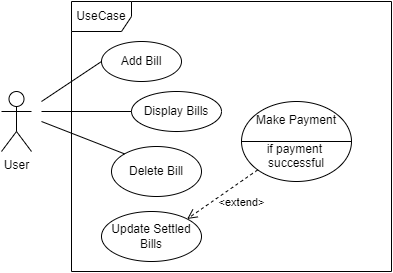

The diagram above was exported from draw.io. Its source (the exported page's mxGraphModel, read from the mxfile embedded in the PNG):
<mxGraphModel dx="798" dy="376" grid="1" gridSize="10" guides="1" tooltips="1" connect="1" arrows="1" fold="1" page="1" pageScale="1" pageWidth="850" pageHeight="1100" math="0" shadow="0">
  <root>
    <mxCell id="0" />
    <mxCell id="1" parent="0" />
    <mxCell id="M35fw7LbHGmcDLUE1rgj-1" value="UseCase" style="shape=umlFrame;whiteSpace=wrap;html=1;" vertex="1" parent="1">
      <mxGeometry x="170" y="30" width="320" height="270" as="geometry" />
    </mxCell>
    <mxCell id="M35fw7LbHGmcDLUE1rgj-2" value="User" style="shape=umlActor;verticalLabelPosition=bottom;verticalAlign=top;html=1;" vertex="1" parent="1">
      <mxGeometry x="100" y="120" width="30" height="60" as="geometry" />
    </mxCell>
    <mxCell id="M35fw7LbHGmcDLUE1rgj-3" value="Make Payment&lt;br&gt;&lt;br&gt;if payment &lt;br&gt;successful" style="ellipse;whiteSpace=wrap;html=1;" vertex="1" parent="1">
      <mxGeometry x="340" y="130" width="110" height="80" as="geometry" />
    </mxCell>
    <mxCell id="M35fw7LbHGmcDLUE1rgj-4" value="Update Settled Bills" style="ellipse;whiteSpace=wrap;html=1;" vertex="1" parent="1">
      <mxGeometry x="200" y="240" width="100" height="50" as="geometry" />
    </mxCell>
    <mxCell id="M35fw7LbHGmcDLUE1rgj-5" value="Delete Bill" style="ellipse;whiteSpace=wrap;html=1;" vertex="1" parent="1">
      <mxGeometry x="210" y="175" width="90" height="50" as="geometry" />
    </mxCell>
    <mxCell id="M35fw7LbHGmcDLUE1rgj-6" value="Display Bills" style="ellipse;whiteSpace=wrap;html=1;" vertex="1" parent="1">
      <mxGeometry x="230" y="120" width="90" height="40" as="geometry" />
    </mxCell>
    <mxCell id="M35fw7LbHGmcDLUE1rgj-7" value="Add Bill" style="ellipse;whiteSpace=wrap;html=1;" vertex="1" parent="1">
      <mxGeometry x="200" y="70" width="80" height="40" as="geometry" />
    </mxCell>
    <mxCell id="M35fw7LbHGmcDLUE1rgj-8" value="" style="endArrow=none;html=1;rounded=0;entryX=1;entryY=0.5;entryDx=0;entryDy=0;exitX=0;exitY=0.5;exitDx=0;exitDy=0;" edge="1" parent="1" source="M35fw7LbHGmcDLUE1rgj-3" target="M35fw7LbHGmcDLUE1rgj-3">
      <mxGeometry width="50" height="50" relative="1" as="geometry">
        <mxPoint x="400" y="280" as="sourcePoint" />
        <mxPoint x="450" y="230" as="targetPoint" />
      </mxGeometry>
    </mxCell>
    <mxCell id="M35fw7LbHGmcDLUE1rgj-9" value="" style="endArrow=none;html=1;rounded=0;entryX=0;entryY=0.5;entryDx=0;entryDy=0;" edge="1" parent="1" target="M35fw7LbHGmcDLUE1rgj-7">
      <mxGeometry width="50" height="50" relative="1" as="geometry">
        <mxPoint x="140" y="130" as="sourcePoint" />
        <mxPoint x="450" y="170" as="targetPoint" />
      </mxGeometry>
    </mxCell>
    <mxCell id="M35fw7LbHGmcDLUE1rgj-10" value="" style="endArrow=none;html=1;rounded=0;entryX=0;entryY=0.5;entryDx=0;entryDy=0;" edge="1" parent="1" target="M35fw7LbHGmcDLUE1rgj-6">
      <mxGeometry width="50" height="50" relative="1" as="geometry">
        <mxPoint x="140" y="140" as="sourcePoint" />
        <mxPoint x="450" y="170" as="targetPoint" />
      </mxGeometry>
    </mxCell>
    <mxCell id="M35fw7LbHGmcDLUE1rgj-11" value="" style="endArrow=none;html=1;rounded=0;entryX=0;entryY=0;entryDx=0;entryDy=0;" edge="1" parent="1" target="M35fw7LbHGmcDLUE1rgj-5">
      <mxGeometry width="50" height="50" relative="1" as="geometry">
        <mxPoint x="140" y="150" as="sourcePoint" />
        <mxPoint x="240" y="150" as="targetPoint" />
      </mxGeometry>
    </mxCell>
    <mxCell id="M35fw7LbHGmcDLUE1rgj-13" value="&amp;lt;extend&amp;gt;" style="html=1;verticalAlign=bottom;endArrow=open;dashed=1;endSize=8;rounded=0;entryX=1;entryY=0;entryDx=0;entryDy=0;exitX=0;exitY=1;exitDx=0;exitDy=0;" edge="1" parent="1" source="M35fw7LbHGmcDLUE1rgj-3" target="M35fw7LbHGmcDLUE1rgj-4">
      <mxGeometry x="-0.1403" y="25" relative="1" as="geometry">
        <mxPoint x="470" y="190" as="sourcePoint" />
        <mxPoint x="390" y="190" as="targetPoint" />
        <mxPoint as="offset" />
      </mxGeometry>
    </mxCell>
  </root>
</mxGraphModel>